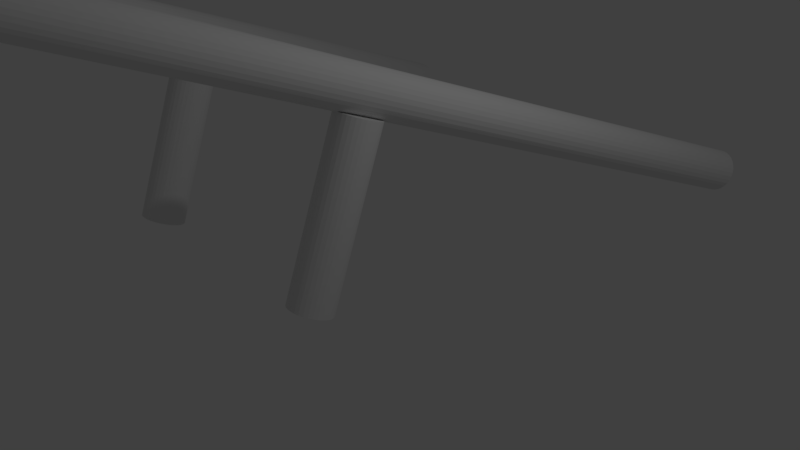 # Source: DD_AtlanticWall_Attached.blend  (saved by Blender 2.79.0; exported with 4.5.12 LTS)
import bpy
from mathutils import Matrix  # noqa: F401  (used for matrix-valued properties, if any)

bpy.ops.wm.read_factory_settings(use_empty=True)
scene = bpy.context.scene
scene.name = 'Scene'

# ---- collections
col_collection_1 = bpy.data.collections.new('Collection 1'); scene.collection.children.link(col_collection_1)

# ---- world
world_world = bpy.data.worlds.new('World'); scene.world = world_world
world_world.color = (0.05088, 0.05088, 0.05088)
world_world.use_sun_shadow = False
world_world.sun_shadow_jitter_overblur = 0.0
world_world.cycles.sampling_method = 'MANUAL'

# ---- cameras
cam_camera = bpy.data.cameras.new('Camera')
cam_camera.clip_end = 100.0
cam_camera.lens = 35.0
cam_camera.sensor_width = 32.0
cam_camera.sensor_height = 18.0
cam_camera.ortho_scale = 7.314
cam_camera.dof.focus_distance = 0.0
cam_camera.dof.aperture_fstop = 128.0

# ---- lights
light_lamp = bpy.data.lights.new('Lamp', 'POINT')
light_lamp.transmission_factor = 0.0
light_lamp.cutoff_distance = 30.0
light_lamp.energy = 100.0
light_lamp.shadow_buffer_clip_start = 1.001
light_lamp.shadow_soft_size = 0.1
light_lamp.shadow_maximum_resolution = 0.006
light_lamp.use_absolute_resolution = True

# ---- meshes
me_cylinder_005 = bpy.data.meshes.new('Cylinder.005')
me_cylinder_005.from_pydata([(0.0, 1.0, -1.0), (0.0, 1.0, 1.0), (0.1951, 0.9808, -1.0), (0.1951, 0.9808, 1.0), (0.3827, 0.9239, -1.0), (0.3827, 0.9239, 1.0), (0.5556, 0.8315, -1.0), (0.5556, 0.8315, 1.0), (0.7071, 0.7071, -1.0), (0.7071, 0.7071, 1.0), (0.8315, 0.5556, -1.0), (0.8315, 0.5556, 1.0), (0.9239, 0.3827, -1.0), (0.9239, 0.3827, 1.0), (0.9808, 0.1951, -1.0), (0.9808, 0.1951, 1.0), (1.0, 7.55e-08, -1.0), (1.0, 7.55e-08, 1.0), (0.9808, -0.1951, -1.0), (0.9808, -0.1951, 1.0), (0.9239, -0.3827, -1.0), (0.9239, -0.3827, 1.0), (0.8315, -0.5556, -1.0), (0.8315, -0.5556, 1.0), (0.7071, -0.7071, -1.0), (0.7071, -0.7071, 1.0), (0.5556, -0.8315, -1.0), (0.5556, -0.8315, 1.0), (0.3827, -0.9239, -1.0), (0.3827, -0.9239, 1.0), (0.1951, -0.9808, -1.0), (0.1951, -0.9808, 1.0), (-3.258e-07, -1.0, -1.0), (-3.258e-07, -1.0, 1.0), (-0.1951, -0.9808, -1.0), (-0.1951, -0.9808, 1.0), (-0.3827, -0.9239, -1.0), (-0.3827, -0.9239, 1.0), (-0.5556, -0.8315, -1.0), (-0.5556, -0.8315, 1.0), (-0.7071, -0.7071, -1.0), (-0.7071, -0.7071, 1.0), (-0.8315, -0.5556, -1.0), (-0.8315, -0.5556, 1.0), (-0.9239, -0.3827, -1.0), (-0.9239, -0.3827, 1.0), (-0.9808, -0.1951, -1.0), (-0.9808, -0.1951, 1.0), (-1.0, 9.656e-07, -1.0), (-1.0, 9.656e-07, 1.0), (-0.9808, 0.1951, -1.0), (-0.9808, 0.1951, 1.0), (-0.9239, 0.3827, -1.0), (-0.9239, 0.3827, 1.0), (-0.8315, 0.5556, -1.0), (-0.8315, 0.5556, 1.0), (-0.7071, 0.7071, -1.0), (-0.7071, 0.7071, 1.0), (-0.5556, 0.8315, -1.0), (-0.5556, 0.8315, 1.0), (-0.3827, 0.9239, -1.0), (-0.3827, 0.9239, 1.0), (-0.1951, 0.9808, -1.0), (-0.1951, 0.9808, 1.0), (9.056, -9.457, -0.2484), (3.022, -2.49, 1.245), (8.991, -9.626, -0.2377), (2.957, -2.659, 1.255), (8.894, -9.788, -0.2302), (2.861, -2.821, 1.263), (8.771, -9.938, -0.2261), (2.737, -2.971, 1.267), (8.626, -10.07, -0.2256), (2.592, -3.102, 1.267), (8.463, -10.18, -0.2287), (2.429, -3.21, 1.264), (8.29, -10.26, -0.2353), (2.257, -3.29, 1.258), (8.114, -10.31, -0.2452), (2.08, -3.339, 1.248), (7.94, -10.32, -0.258), (1.906, -3.356, 1.235), (7.776, -10.31, -0.2731), (1.742, -3.339, 1.22), (7.628, -10.26, -0.29), (1.594, -3.29, 1.203), (7.501, -10.18, -0.3081), (1.467, -3.21, 1.185), (7.401, -10.07, -0.3266), (1.367, -3.102, 1.166), (7.331, -9.938, -0.3448), (1.297, -2.971, 1.148), (7.294, -9.788, -0.3621), (1.26, -2.821, 1.131), (7.292, -9.626, -0.3778), (1.258, -2.659, 1.115), (7.324, -9.457, -0.3912), (1.29, -2.49, 1.102), (7.389, -9.288, -0.4019), (1.356, -2.321, 1.091), (7.486, -9.126, -0.4095), (1.452, -2.158, 1.083), (7.609, -8.976, -0.4136), (1.575, -2.009, 1.079), (7.754, -8.845, -0.4141), (1.721, -1.877, 1.079), (7.917, -8.737, -0.4109), (1.883, -1.77, 1.082), (8.09, -8.657, -0.4043), (2.056, -1.69, 1.089), (8.266, -8.608, -0.3944), (2.232, -1.64, 1.099), (8.44, -8.591, -0.3817), (2.406, -1.624, 1.111), (8.604, -8.608, -0.3665), (2.57, -1.64, 1.126), (8.752, -8.657, -0.3496), (2.719, -1.69, 1.143), (8.879, -8.737, -0.3316), (2.845, -1.77, 1.161), (8.979, -8.845, -0.313), (2.945, -1.877, 1.18), (9.049, -8.976, -0.2948), (3.015, -2.009, 1.198), (9.086, -9.126, -0.2775), (3.052, -2.158, 1.215), (9.088, -9.288, -0.2618), (3.054, -2.321, 1.231), (3.547, -6.073, -0.8468), (1.716, -0.9692, 1.064), (3.651, -6.223, -0.8366), (1.821, -1.119, 1.075), (3.722, -6.39, -0.8261), (1.891, -1.286, 1.085), (3.756, -6.569, -0.8157), (1.925, -1.465, 1.096), (3.751, -6.752, -0.8058), (1.921, -1.649, 1.105), (3.709, -6.933, -0.7967), (1.878, -1.829, 1.115), (3.631, -7.104, -0.7889), (1.8, -2.001, 1.122), (3.519, -7.259, -0.7827), (1.689, -2.156, 1.129), (3.379, -7.392, -0.7781), (1.548, -2.289, 1.133), (3.215, -7.498, -0.7756), (1.384, -2.395, 1.136), (3.034, -7.573, -0.7751), (1.203, -2.469, 1.136), (2.842, -7.614, -0.7766), (1.011, -2.51, 1.135), (2.648, -7.618, -0.7801), (0.817, -2.515, 1.131), (2.458, -7.587, -0.7855), (0.6272, -2.484, 1.126), (2.28, -7.522, -0.7926), (0.4492, -2.418, 1.119), (2.121, -7.424, -0.801), (0.2899, -2.32, 1.11), (1.986, -7.298, -0.8105), (0.1555, -2.194, 1.101), (1.882, -7.148, -0.8207), (0.05099, -2.044, 1.09), (1.811, -6.981, -0.8312), (-0.01948, -1.877, 1.08), (1.778, -6.802, -0.8417), (-0.05324, -1.698, 1.07), (1.782, -6.618, -0.8516), (-0.04899, -1.515, 1.06), (1.824, -6.438, -0.8606), (-0.006902, -1.334, 1.051), (1.902, -6.266, -0.8684), (0.07142, -1.163, 1.043), (2.014, -6.111, -0.8747), (0.183, -1.008, 1.037), (2.154, -5.978, -0.8792), (0.3234, -0.8745, 1.032), (2.318, -5.872, -0.8817), (0.4874, -0.7686, 1.03), (2.499, -5.798, -0.8823), (0.6687, -0.6939, 1.029), (2.691, -5.757, -0.8807), (0.8602, -0.6534, 1.031), (2.885, -5.752, -0.8772), (1.055, -0.6486, 1.034), (3.075, -5.783, -0.8718), (1.244, -0.6796, 1.039), (3.253, -5.849, -0.8647), (1.422, -0.7452, 1.047), (3.412, -5.947, -0.8563), (1.582, -0.843, 1.055), (21.74, 31.34, 0.9281), (-1.375, -1.211, 1.278), (21.89, 31.24, 0.9377), (-1.222, -1.314, 1.288), (22.05, 31.13, 0.942), (-1.063, -1.425, 1.292), (22.21, 31.01, 0.9408), (-0.9037, -1.539, 1.291), (22.37, 30.9, 0.9342), (-0.75, -1.651, 1.284), (22.51, 30.79, 0.9224), (-0.608, -1.758, 1.273), (22.63, 30.7, 0.9059), (-0.483, -1.856, 1.256), (22.74, 30.61, 0.8854), (-0.38, -1.94, 1.236), (22.81, 30.54, 0.8615), (-0.3028, -2.007, 1.212), (22.86, 30.5, 0.8352), (-0.2545, -2.055, 1.185), (22.88, 30.47, 0.8076), (-0.2368, -2.082, 1.158), (22.87, 30.46, 0.7797), (-0.2505, -2.087, 1.13), (22.82, 30.48, 0.7525), (-0.295, -2.07, 1.103), (22.75, 30.52, 0.7272), (-0.3686, -2.031, 1.077), (22.65, 30.58, 0.7046), (-0.4685, -1.972, 1.055), (22.53, 30.66, 0.6857), (-0.5909, -1.895, 1.036), (22.39, 30.75, 0.6712), (-0.7311, -1.803, 1.021), (22.23, 30.85, 0.6616), (-0.8836, -1.7, 1.012), (22.07, 30.96, 0.6573), (-1.043, -1.589, 1.007), (21.91, 31.08, 0.6584), (-1.202, -1.476, 1.009), (21.76, 31.19, 0.6651), (-1.356, -1.363, 1.015), (21.62, 31.3, 0.6768), (-1.498, -1.256, 1.027), (21.49, 31.39, 0.6933), (-1.623, -1.158, 1.043), (21.39, 31.48, 0.7139), (-1.726, -1.074, 1.064), (21.31, 31.54, 0.7378), (-1.803, -1.007, 1.088), (21.27, 31.59, 0.764), (-1.851, -0.9588, 1.114), (21.25, 31.62, 0.7916), (-1.869, -0.9317, 1.142), (21.26, 31.63, 0.8196), (-1.855, -0.9267, 1.17), (21.31, 31.61, 0.8467), (-1.811, -0.944, 1.197), (21.38, 31.57, 0.8721), (-1.737, -0.983, 1.222), (21.48, 31.51, 0.8947), (-1.637, -1.042, 1.245), (21.6, 31.43, 0.9136), (-1.515, -1.119, 1.264), (34.97, 16.07, 2.019), (-0.06524, -2.723, 1.386), (35.05, 15.9, 2.023), (0.02334, -2.895, 1.391), (35.15, 15.73, 2.022), (0.1167, -3.067, 1.389), (35.24, 15.56, 2.016), (0.2113, -3.233, 1.383), (35.33, 15.41, 2.004), (0.3034, -3.385, 1.371), (35.42, 15.28, 1.987), (0.3896, -3.519, 1.355), (35.5, 15.17, 1.967), (0.4665, -3.628, 1.334), (35.56, 15.08, 1.943), (0.5312, -3.71, 1.311), (35.61, 15.03, 1.917), (0.5811, -3.76, 1.285), (35.65, 15.02, 1.89), (0.6144, -3.776, 1.257), (35.66, 15.03, 1.862), (0.6298, -3.759, 1.229), (35.66, 15.09, 1.835), (0.6266, -3.709, 1.202), (35.64, 15.17, 1.809), (0.6051, -3.627, 1.177), (35.6, 15.28, 1.787), (0.566, -3.517, 1.154), (35.54, 15.41, 1.768), (0.5109, -3.383, 1.136), (35.47, 15.56, 1.754), (0.4418, -3.23, 1.121), (35.39, 15.73, 1.744), (0.3614, -3.065, 1.111), (35.3, 15.9, 1.74), (0.2728, -2.892, 1.107), (35.21, 16.07, 1.741), (0.1795, -2.72, 1.108), (35.12, 16.24, 1.747), (0.0849, -2.555, 1.115), (35.02, 16.39, 1.759), (-0.007246, -2.402, 1.126), (34.94, 16.53, 1.775), (-0.09342, -2.269, 1.143), (34.86, 16.63, 1.796), (-0.1703, -2.159, 1.163), (34.8, 16.72, 1.82), (-0.235, -2.078, 1.187), (34.75, 16.77, 1.846), (-0.2849, -2.028, 1.213), (34.71, 16.78, 1.873), (-0.3182, -2.011, 1.241), (34.7, 16.77, 1.901), (-0.3336, -2.028, 1.268), (34.7, 16.72, 1.928), (-0.3305, -2.079, 1.295), (34.72, 16.63, 1.953), (-0.3089, -2.16, 1.321), (34.76, 16.52, 1.976), (-0.2699, -2.27, 1.343), (34.82, 16.39, 1.995), (-0.2147, -2.404, 1.362), (34.89, 16.24, 2.009), (-0.1456, -2.557, 1.377), (13.05, 12.49, -0.1861), (10.99, 14.39, 0.8654), (13.15, 12.34, -0.1763), (11.1, 14.24, 0.8751), (13.22, 12.17, -0.1671), (11.17, 14.07, 0.8843), (13.26, 11.98, -0.1589), (11.21, 13.89, 0.8926), (13.26, 11.79, -0.1518), (11.21, 13.7, 0.8996), (13.22, 11.61, -0.1463), (11.17, 13.51, 0.9051), (13.15, 11.43, -0.1426), (11.1, 13.33, 0.9089), (13.05, 11.26, -0.1407), (10.99, 13.16, 0.9108), (12.91, 11.12, -0.1407), (10.86, 13.02, 0.9107), (12.75, 11.0, -0.1427), (10.7, 12.91, 0.9088), (12.58, 10.92, -0.1465), (10.53, 12.82, 0.9049), (12.39, 10.87, -0.1521), (10.34, 12.77, 0.8994), (12.2, 10.85, -0.1591), (10.15, 12.76, 0.8923), (12.02, 10.88, -0.1674), (9.968, 12.78, 0.884), (11.84, 10.94, -0.1766), (9.793, 12.84, 0.8748), (11.69, 11.03, -0.1864), (9.636, 12.94, 0.865), (11.55, 11.16, -0.1963), (9.502, 13.06, 0.8551), (11.45, 11.31, -0.2061), (9.397, 13.21, 0.8453), (11.37, 11.48, -0.2153), (9.324, 13.39, 0.8361), (11.34, 11.66, -0.2235), (9.288, 13.57, 0.8279), (11.34, 11.85, -0.2306), (9.288, 13.76, 0.8209), (11.37, 12.04, -0.2361), (9.325, 13.95, 0.8154), (11.45, 12.22, -0.2398), (9.397, 14.13, 0.8116), (11.55, 12.39, -0.2417), (9.502, 14.29, 0.8097), (11.69, 12.53, -0.2417), (9.636, 14.44, 0.8097), (11.84, 12.65, -0.2397), (9.793, 14.55, 0.8117), (12.02, 12.73, -0.2359), (9.968, 14.64, 0.8155), (12.2, 12.78, -0.2303), (10.15, 14.69, 0.8211), (12.39, 12.79, -0.2233), (10.34, 14.7, 0.8282), (12.58, 12.77, -0.215), (10.53, 14.67, 0.8364), (12.75, 12.71, -0.2058), (10.7, 14.61, 0.8457), (12.91, 12.61, -0.196), (10.86, 14.52, 0.8554), (19.96, 4.51, 0.3839), (17.9, 6.414, 1.435), (20.06, 4.359, 0.3936), (18.01, 6.263, 1.445), (20.13, 4.189, 0.4028), (18.08, 6.093, 1.454), (20.17, 4.005, 0.4111), (18.12, 5.909, 1.462), (20.17, 3.815, 0.4181), (18.12, 5.72, 1.47), (20.13, 3.627, 0.4236), (18.08, 5.531, 1.475), (20.06, 3.446, 0.4274), (18.01, 5.351, 1.479), (19.96, 3.282, 0.4293), (17.9, 5.186, 1.481), (19.82, 3.138, 0.4292), (17.77, 5.043, 1.481), (19.66, 3.022, 0.4273), (17.61, 4.927, 1.479), (19.49, 2.938, 0.4234), (17.44, 4.842, 1.475), (19.3, 2.888, 0.4179), (17.25, 4.793, 1.469), (19.11, 2.876, 0.4108), (17.06, 4.78, 1.462), (18.93, 2.9, 0.4025), (16.88, 4.804, 1.454), (18.75, 2.961, 0.3933), (16.7, 4.865, 1.445), (18.6, 3.056, 0.3835), (16.55, 4.96, 1.435), (18.46, 3.181, 0.3736), (16.41, 5.085, 1.425), (18.36, 3.332, 0.3638), (16.31, 5.236, 1.415), (18.28, 3.502, 0.3546), (16.23, 5.406, 1.406), (18.25, 3.686, 0.3464), (16.2, 5.59, 1.398), (18.25, 3.876, 0.3394), (16.2, 5.78, 1.391), (18.28, 4.064, 0.3339), (16.23, 5.969, 1.385), (18.36, 4.244, 0.3301), (16.31, 6.149, 1.382), (18.46, 4.409, 0.3282), (16.41, 6.314, 1.38), (18.6, 4.553, 0.3282), (16.55, 6.457, 1.38), (18.75, 4.669, 0.3302), (16.7, 6.573, 1.382), (18.93, 4.753, 0.334), (16.88, 6.657, 1.385), (19.11, 4.803, 0.3396), (17.06, 6.707, 1.391), (19.3, 4.815, 0.3467), (17.25, 6.72, 1.398), (19.49, 4.791, 0.3549), (17.44, 6.695, 1.406), (19.66, 4.73, 0.3642), (17.61, 6.634, 1.416), (19.82, 4.635, 0.3739), (17.77, 6.539, 1.425)], [], [(0, 1, 3, 2), (2, 3, 5, 4), (4, 5, 7, 6), (6, 7, 9, 8), (8, 9, 11, 10), (10, 11, 13, 12), (12, 13, 15, 14), (14, 15, 17, 16), (16, 17, 19, 18), (18, 19, 21, 20), (20, 21, 23, 22), (22, 23, 25, 24), (24, 25, 27, 26), (26, 27, 29, 28), (28, 29, 31, 30), (30, 31, 33, 32), (32, 33, 35, 34), (34, 35, 37, 36), (36, 37, 39, 38), (38, 39, 41, 40), (40, 41, 43, 42), (42, 43, 45, 44), (44, 45, 47, 46), (46, 47, 49, 48), (48, 49, 51, 50), (50, 51, 53, 52), (52, 53, 55, 54), (54, 55, 57, 56), (56, 57, 59, 58), (58, 59, 61, 60), (3, 1, 63, 61, 59, 57, 55, 53, 51, 49, 47, 45, 43, 41, 39, 37, 35, 33, 31, 29, 27, 25, 23, 21, 19, 17, 15, 13, 11, 9, 7, 5), (60, 61, 63, 62), (62, 63, 1, 0), (0, 2, 4, 6, 8, 10, 12, 14, 16, 18, 20, 22, 24, 26, 28, 30, 32, 34, 36, 38, 40, 42, 44, 46, 48, 50, 52, 54, 56, 58, 60, 62), (64, 65, 67, 66), (66, 67, 69, 68), (68, 69, 71, 70), (70, 71, 73, 72), (72, 73, 75, 74), (74, 75, 77, 76), (76, 77, 79, 78), (78, 79, 81, 80), (80, 81, 83, 82), (82, 83, 85, 84), (84, 85, 87, 86), (86, 87, 89, 88), (88, 89, 91, 90), (90, 91, 93, 92), (92, 93, 95, 94), (94, 95, 97, 96), (96, 97, 99, 98), (98, 99, 101, 100), (100, 101, 103, 102), (102, 103, 105, 104), (104, 105, 107, 106), (106, 107, 109, 108), (108, 109, 111, 110), (110, 111, 113, 112), (112, 113, 115, 114), (114, 115, 117, 116), (116, 117, 119, 118), (118, 119, 121, 120), (120, 121, 123, 122), (122, 123, 125, 124), (67, 65, 127, 125, 123, 121, 119, 117, 115, 113, 111, 109, 107, 105, 103, 101, 99, 97, 95, 93, 91, 89, 87, 85, 83, 81, 79, 77, 75, 73, 71, 69), (124, 125, 127, 126), (126, 127, 65, 64), (64, 66, 68, 70, 72, 74, 76, 78, 80, 82, 84, 86, 88, 90, 92, 94, 96, 98, 100, 102, 104, 106, 108, 110, 112, 114, 116, 118, 120, 122, 124, 126), (128, 129, 131, 130), (130, 131, 133, 132), (132, 133, 135, 134), (134, 135, 137, 136), (136, 137, 139, 138), (138, 139, 141, 140), (140, 141, 143, 142), (142, 143, 145, 144), (144, 145, 147, 146), (146, 147, 149, 148), (148, 149, 151, 150), (150, 151, 153, 152), (152, 153, 155, 154), (154, 155, 157, 156), (156, 157, 159, 158), (158, 159, 161, 160), (160, 161, 163, 162), (162, 163, 165, 164), (164, 165, 167, 166), (166, 167, 169, 168), (168, 169, 171, 170), (170, 171, 173, 172), (172, 173, 175, 174), (174, 175, 177, 176), (176, 177, 179, 178), (178, 179, 181, 180), (180, 181, 183, 182), (182, 183, 185, 184), (184, 185, 187, 186), (186, 187, 189, 188), (131, 129, 191, 189, 187, 185, 183, 181, 179, 177, 175, 173, 171, 169, 167, 165, 163, 161, 159, 157, 155, 153, 151, 149, 147, 145, 143, 141, 139, 137, 135, 133), (188, 189, 191, 190), (190, 191, 129, 128), (128, 130, 132, 134, 136, 138, 140, 142, 144, 146, 148, 150, 152, 154, 156, 158, 160, 162, 164, 166, 168, 170, 172, 174, 176, 178, 180, 182, 184, 186, 188, 190), (192, 193, 195, 194), (194, 195, 197, 196), (196, 197, 199, 198), (198, 199, 201, 200), (200, 201, 203, 202), (202, 203, 205, 204), (204, 205, 207, 206), (206, 207, 209, 208), (208, 209, 211, 210), (210, 211, 213, 212), (212, 213, 215, 214), (214, 215, 217, 216), (216, 217, 219, 218), (218, 219, 221, 220), (220, 221, 223, 222), (222, 223, 225, 224), (224, 225, 227, 226), (226, 227, 229, 228), (228, 229, 231, 230), (230, 231, 233, 232), (232, 233, 235, 234), (234, 235, 237, 236), (236, 237, 239, 238), (238, 239, 241, 240), (240, 241, 243, 242), (242, 243, 245, 244), (244, 245, 247, 246), (246, 247, 249, 248), (248, 249, 251, 250), (250, 251, 253, 252), (195, 193, 255, 253, 251, 249, 247, 245, 243, 241, 239, 237, 235, 233, 231, 229, 227, 225, 223, 221, 219, 217, 215, 213, 211, 209, 207, 205, 203, 201, 199, 197), (252, 253, 255, 254), (254, 255, 193, 192), (192, 194, 196, 198, 200, 202, 204, 206, 208, 210, 212, 214, 216, 218, 220, 222, 224, 226, 228, 230, 232, 234, 236, 238, 240, 242, 244, 246, 248, 250, 252, 254), (256, 257, 259, 258), (258, 259, 261, 260), (260, 261, 263, 262), (262, 263, 265, 264), (264, 265, 267, 266), (266, 267, 269, 268), (268, 269, 271, 270), (270, 271, 273, 272), (272, 273, 275, 274), (274, 275, 277, 276), (276, 277, 279, 278), (278, 279, 281, 280), (280, 281, 283, 282), (282, 283, 285, 284), (284, 285, 287, 286), (286, 287, 289, 288), (288, 289, 291, 290), (290, 291, 293, 292), (292, 293, 295, 294), (294, 295, 297, 296), (296, 297, 299, 298), (298, 299, 301, 300), (300, 301, 303, 302), (302, 303, 305, 304), (304, 305, 307, 306), (306, 307, 309, 308), (308, 309, 311, 310), (310, 311, 313, 312), (312, 313, 315, 314), (314, 315, 317, 316), (259, 257, 319, 317, 315, 313, 311, 309, 307, 305, 303, 301, 299, 297, 295, 293, 291, 289, 287, 285, 283, 281, 279, 277, 275, 273, 271, 269, 267, 265, 263, 261), (316, 317, 319, 318), (318, 319, 257, 256), (256, 258, 260, 262, 264, 266, 268, 270, 272, 274, 276, 278, 280, 282, 284, 286, 288, 290, 292, 294, 296, 298, 300, 302, 304, 306, 308, 310, 312, 314, 316, 318), (320, 321, 323, 322), (322, 323, 325, 324), (324, 325, 327, 326), (326, 327, 329, 328), (328, 329, 331, 330), (330, 331, 333, 332), (332, 333, 335, 334), (334, 335, 337, 336), (336, 337, 339, 338), (338, 339, 341, 340), (340, 341, 343, 342), (342, 343, 345, 344), (344, 345, 347, 346), (346, 347, 349, 348), (348, 349, 351, 350), (350, 351, 353, 352), (352, 353, 355, 354), (354, 355, 357, 356), (356, 357, 359, 358), (358, 359, 361, 360), (360, 361, 363, 362), (362, 363, 365, 364), (364, 365, 367, 366), (366, 367, 369, 368), (368, 369, 371, 370), (370, 371, 373, 372), (372, 373, 375, 374), (374, 375, 377, 376), (376, 377, 379, 378), (378, 379, 381, 380), (323, 321, 383, 381, 379, 377, 375, 373, 371, 369, 367, 365, 363, 361, 359, 357, 355, 353, 351, 349, 347, 345, 343, 341, 339, 337, 335, 333, 331, 329, 327, 325), (380, 381, 383, 382), (382, 383, 321, 320), (320, 322, 324, 326, 328, 330, 332, 334, 336, 338, 340, 342, 344, 346, 348, 350, 352, 354, 356, 358, 360, 362, 364, 366, 368, 370, 372, 374, 376, 378, 380, 382), (384, 385, 387, 386), (386, 387, 389, 388), (388, 389, 391, 390), (390, 391, 393, 392), (392, 393, 395, 394), (394, 395, 397, 396), (396, 397, 399, 398), (398, 399, 401, 400), (400, 401, 403, 402), (402, 403, 405, 404), (404, 405, 407, 406), (406, 407, 409, 408), (408, 409, 411, 410), (410, 411, 413, 412), (412, 413, 415, 414), (414, 415, 417, 416), (416, 417, 419, 418), (418, 419, 421, 420), (420, 421, 423, 422), (422, 423, 425, 424), (424, 425, 427, 426), (426, 427, 429, 428), (428, 429, 431, 430), (430, 431, 433, 432), (432, 433, 435, 434), (434, 435, 437, 436), (436, 437, 439, 438), (438, 439, 441, 440), (440, 441, 443, 442), (442, 443, 445, 444), (387, 385, 447, 445, 443, 441, 439, 437, 435, 433, 431, 429, 427, 425, 423, 421, 419, 417, 415, 413, 411, 409, 407, 405, 403, 401, 399, 397, 395, 393, 391, 389), (444, 445, 447, 446), (446, 447, 385, 384), (384, 386, 388, 390, 392, 394, 396, 398, 400, 402, 404, 406, 408, 410, 412, 414, 416, 418, 420, 422, 424, 426, 428, 430, 432, 434, 436, 438, 440, 442, 444, 446)])
me_cylinder_005.use_remesh_preserve_volume = False
me_cylinder_005.use_remesh_preserve_attributes = False
me_cylinder_005.use_mirror_vertex_groups = False
me_cylinder_005.update()

# ---- objects
ob_lamp = bpy.data.objects.new('Lamp', light_lamp)
ob_camera = bpy.data.objects.new('Camera', cam_camera)
ob_endsupport2 = bpy.data.objects.new('EndSupport2', me_cylinder_005)

# ---- transforms, parenting, visibility, modifiers, constraints
ob_lamp.location = (4.076, 1.005, 5.904)
ob_lamp.rotation_euler = (0.6503, 0.05522, 1.866)
ob_lamp.lock_rotations_4d = False
ob_lamp.empty_display_type = 'ARROWS'
ob_lamp.color = (0.0, 0.0, 0.0, 0.0)
ob_lamp.lineart.crease_threshold = 0.0
ob_camera.location = (7.481, -6.508, 5.344)
ob_camera.rotation_euler = (1.109, 0.0, 0.8149)
ob_camera.lock_rotations_4d = False
ob_camera.empty_display_type = 'ARROWS'
ob_camera.color = (0.0, 0.0, 0.0, 0.0)
ob_camera.display_type = 'WIRE'
ob_camera.lineart.crease_threshold = 0.0
ob_endsupport2.location = (-2.776, -5.879, 2.0)
ob_endsupport2.rotation_euler = (0.0, 0.5236, 0.7854)
ob_endsupport2.scale = (0.3048, 0.3048, 2.134)
ob_endsupport2.lineart.crease_threshold = 0.0

# ---- collection membership
col_collection_1.objects.link(ob_lamp)
col_collection_1.objects.link(ob_camera)
col_collection_1.objects.link(ob_endsupport2)

# ---- scene / render settings (as saved in the file)
scene.camera = ob_camera
scene.frame_start = 1; scene.frame_end = 250; scene.frame_set(1)
scene.render.engine = 'BLENDER_EEVEE_NEXT'
scene.render.resolution_percentage = 50
scene.render.dither_intensity = 0.0
scene.cycles.use_denoising = False
scene.cycles.samples = 128
scene.cycles.sampling_pattern = 'TABULATED_SOBOL'
scene.cycles.use_adaptive_sampling = False
scene.cycles.use_light_tree = False
scene.cycles.blur_glossy = 0.0
scene.cycles.sample_clamp_indirect = 0.0
scene.view_settings.view_transform = 'Standard'
bpy.context.view_layer.update()
